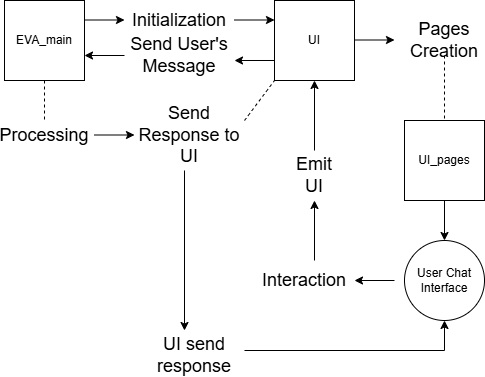

The diagram above was exported from draw.io. Its source (the exported page's mxGraphModel, read from the mxfile embedded in the PNG):
<mxGraphModel dx="1665" dy="745" grid="1" gridSize="10" guides="1" tooltips="1" connect="1" arrows="1" fold="1" page="1" pageScale="1" pageWidth="827" pageHeight="1169" math="0" shadow="0">
  <root>
    <mxCell id="0" />
    <mxCell id="1" parent="0" />
    <mxCell id="NiCmdFsj29PlDGNwhQzN-1" value="UI" style="whiteSpace=wrap;html=1;aspect=fixed;" vertex="1" parent="1">
      <mxGeometry x="290" width="80" height="80" as="geometry" />
    </mxCell>
    <mxCell id="NiCmdFsj29PlDGNwhQzN-2" value="UI_pages" style="whiteSpace=wrap;html=1;aspect=fixed;" vertex="1" parent="1">
      <mxGeometry x="420" y="120" width="80" height="80" as="geometry" />
    </mxCell>
    <mxCell id="NiCmdFsj29PlDGNwhQzN-3" value="EVA_main" style="whiteSpace=wrap;html=1;aspect=fixed;" vertex="1" parent="1">
      <mxGeometry x="20" width="80" height="80" as="geometry" />
    </mxCell>
    <mxCell id="NiCmdFsj29PlDGNwhQzN-4" value="" style="endArrow=classic;html=1;rounded=0;" edge="1" parent="1">
      <mxGeometry width="50" height="50" relative="1" as="geometry">
        <mxPoint x="370" y="39.5" as="sourcePoint" />
        <mxPoint x="410" y="39.5" as="targetPoint" />
      </mxGeometry>
    </mxCell>
    <mxCell id="NiCmdFsj29PlDGNwhQzN-5" value="" style="endArrow=classic;html=1;rounded=0;entryX=0.375;entryY=1;entryDx=0;entryDy=0;entryPerimeter=0;" edge="1" parent="1">
      <mxGeometry width="50" height="50" relative="1" as="geometry">
        <mxPoint x="330" y="150" as="sourcePoint" />
        <mxPoint x="330" y="80" as="targetPoint" />
      </mxGeometry>
    </mxCell>
    <mxCell id="NiCmdFsj29PlDGNwhQzN-6" value="" style="endArrow=classic;html=1;rounded=0;" edge="1" parent="1">
      <mxGeometry width="50" height="50" relative="1" as="geometry">
        <mxPoint x="410" y="280" as="sourcePoint" />
        <mxPoint x="370" y="280" as="targetPoint" />
      </mxGeometry>
    </mxCell>
    <mxCell id="NiCmdFsj29PlDGNwhQzN-7" value="" style="endArrow=classic;html=1;rounded=0;" edge="1" parent="1">
      <mxGeometry width="50" height="50" relative="1" as="geometry">
        <mxPoint x="330" y="260" as="sourcePoint" />
        <mxPoint x="330" y="200" as="targetPoint" />
      </mxGeometry>
    </mxCell>
    <mxCell id="NiCmdFsj29PlDGNwhQzN-8" value="" style="endArrow=classic;html=1;rounded=0;exitX=0;exitY=0.75;exitDx=0;exitDy=0;" edge="1" parent="1" source="NiCmdFsj29PlDGNwhQzN-1">
      <mxGeometry width="50" height="50" relative="1" as="geometry">
        <mxPoint x="20" y="510" as="sourcePoint" />
        <mxPoint x="250" y="60" as="targetPoint" />
      </mxGeometry>
    </mxCell>
    <mxCell id="NiCmdFsj29PlDGNwhQzN-9" value="" style="endArrow=classic;html=1;rounded=0;" edge="1" parent="1">
      <mxGeometry width="50" height="50" relative="1" as="geometry">
        <mxPoint x="140" y="55" as="sourcePoint" />
        <mxPoint x="100" y="55" as="targetPoint" />
      </mxGeometry>
    </mxCell>
    <mxCell id="NiCmdFsj29PlDGNwhQzN-10" value="" style="endArrow=classic;html=1;rounded=0;exitX=0.5;exitY=1;exitDx=0;exitDy=0;" edge="1" parent="1">
      <mxGeometry width="50" height="50" relative="1" as="geometry">
        <mxPoint x="460" y="200" as="sourcePoint" />
        <mxPoint x="460" y="240" as="targetPoint" />
      </mxGeometry>
    </mxCell>
    <mxCell id="NiCmdFsj29PlDGNwhQzN-11" value="" style="endArrow=classic;html=1;rounded=0;" edge="1" parent="1">
      <mxGeometry width="50" height="50" relative="1" as="geometry">
        <mxPoint x="250" y="19.5" as="sourcePoint" />
        <mxPoint x="290" y="19.5" as="targetPoint" />
      </mxGeometry>
    </mxCell>
    <mxCell id="NiCmdFsj29PlDGNwhQzN-12" value="" style="endArrow=classic;html=1;rounded=0;" edge="1" parent="1">
      <mxGeometry width="50" height="50" relative="1" as="geometry">
        <mxPoint x="100" y="19.5" as="sourcePoint" />
        <mxPoint x="140" y="19.5" as="targetPoint" />
      </mxGeometry>
    </mxCell>
    <mxCell id="NiCmdFsj29PlDGNwhQzN-13" value="&lt;font style=&quot;font-size: 18px;&quot;&gt;Initialization&lt;/font&gt;" style="text;html=1;align=center;verticalAlign=middle;whiteSpace=wrap;rounded=0;" vertex="1" parent="1">
      <mxGeometry x="150" width="90" height="40" as="geometry" />
    </mxCell>
    <mxCell id="NiCmdFsj29PlDGNwhQzN-14" value="&lt;span style=&quot;font-size: 18px;&quot;&gt;Pages&lt;br&gt;Creation&lt;/span&gt;" style="text;html=1;align=center;verticalAlign=middle;whiteSpace=wrap;rounded=0;" vertex="1" parent="1">
      <mxGeometry x="430" y="25" width="60" height="30" as="geometry" />
    </mxCell>
    <mxCell id="NiCmdFsj29PlDGNwhQzN-15" value="" style="endArrow=none;dashed=1;html=1;rounded=0;exitX=0.5;exitY=1;exitDx=0;exitDy=0;entryX=0.5;entryY=0;entryDx=0;entryDy=0;" edge="1" parent="1" source="NiCmdFsj29PlDGNwhQzN-14" target="NiCmdFsj29PlDGNwhQzN-2">
      <mxGeometry width="50" height="50" relative="1" as="geometry">
        <mxPoint x="410" y="390" as="sourcePoint" />
        <mxPoint x="460" y="340" as="targetPoint" />
      </mxGeometry>
    </mxCell>
    <mxCell id="NiCmdFsj29PlDGNwhQzN-16" value="User Chat&lt;br&gt;Interface" style="ellipse;whiteSpace=wrap;html=1;aspect=fixed;" vertex="1" parent="1">
      <mxGeometry x="420" y="240" width="80" height="80" as="geometry" />
    </mxCell>
    <mxCell id="NiCmdFsj29PlDGNwhQzN-17" value="&lt;font style=&quot;font-size: 18px;&quot;&gt;Interaction&lt;/font&gt;" style="text;html=1;align=center;verticalAlign=middle;whiteSpace=wrap;rounded=0;" vertex="1" parent="1">
      <mxGeometry x="290" y="265" width="60" height="30" as="geometry" />
    </mxCell>
    <mxCell id="NiCmdFsj29PlDGNwhQzN-18" value="&lt;font style=&quot;font-size: 18px;&quot;&gt;Emit&lt;br&gt;UI&lt;/font&gt;" style="text;html=1;align=center;verticalAlign=middle;whiteSpace=wrap;rounded=0;" vertex="1" parent="1">
      <mxGeometry x="300" y="160" width="60" height="30" as="geometry" />
    </mxCell>
    <mxCell id="NiCmdFsj29PlDGNwhQzN-21" value="" style="endArrow=classic;html=1;rounded=0;entryX=0.5;entryY=1;entryDx=0;entryDy=0;" edge="1" parent="1" target="NiCmdFsj29PlDGNwhQzN-16">
      <mxGeometry width="50" height="50" relative="1" as="geometry">
        <mxPoint x="260" y="350" as="sourcePoint" />
        <mxPoint x="50" y="380" as="targetPoint" />
        <Array as="points">
          <mxPoint x="460" y="350" />
        </Array>
      </mxGeometry>
    </mxCell>
    <mxCell id="NiCmdFsj29PlDGNwhQzN-22" value="" style="endArrow=classic;html=1;rounded=0;" edge="1" parent="1">
      <mxGeometry width="50" height="50" relative="1" as="geometry">
        <mxPoint x="110" y="134.5" as="sourcePoint" />
        <mxPoint x="150" y="134.5" as="targetPoint" />
      </mxGeometry>
    </mxCell>
    <mxCell id="NiCmdFsj29PlDGNwhQzN-23" value="" style="endArrow=classic;html=1;rounded=0;" edge="1" parent="1">
      <mxGeometry width="50" height="50" relative="1" as="geometry">
        <mxPoint x="200" y="170" as="sourcePoint" />
        <mxPoint x="200" y="330" as="targetPoint" />
      </mxGeometry>
    </mxCell>
    <mxCell id="NiCmdFsj29PlDGNwhQzN-24" value="" style="endArrow=none;dashed=1;html=1;rounded=0;exitX=0.5;exitY=1;exitDx=0;exitDy=0;" edge="1" parent="1" source="NiCmdFsj29PlDGNwhQzN-3">
      <mxGeometry width="50" height="50" relative="1" as="geometry">
        <mxPoint x="390" y="380" as="sourcePoint" />
        <mxPoint x="60" y="120" as="targetPoint" />
      </mxGeometry>
    </mxCell>
    <mxCell id="NiCmdFsj29PlDGNwhQzN-26" value="&lt;font style=&quot;font-size: 18px;&quot;&gt;Processing&lt;/font&gt;" style="text;html=1;align=center;verticalAlign=middle;whiteSpace=wrap;rounded=0;" vertex="1" parent="1">
      <mxGeometry x="30" y="120" width="60" height="30" as="geometry" />
    </mxCell>
    <mxCell id="NiCmdFsj29PlDGNwhQzN-27" value="&lt;font style=&quot;font-size: 18px;&quot;&gt;Send User's&lt;br&gt;Message&lt;/font&gt;" style="text;html=1;align=center;verticalAlign=middle;whiteSpace=wrap;rounded=0;" vertex="1" parent="1">
      <mxGeometry x="140" y="40" width="110" height="30" as="geometry" />
    </mxCell>
    <mxCell id="NiCmdFsj29PlDGNwhQzN-28" value="&lt;font style=&quot;font-size: 18px;&quot;&gt;Send Response to UI&lt;/font&gt;" style="text;html=1;align=center;verticalAlign=middle;whiteSpace=wrap;rounded=0;" vertex="1" parent="1">
      <mxGeometry x="150" y="120" width="110" height="30" as="geometry" />
    </mxCell>
    <mxCell id="NiCmdFsj29PlDGNwhQzN-30" value="" style="endArrow=none;dashed=1;html=1;rounded=0;exitX=1;exitY=0;exitDx=0;exitDy=0;entryX=0;entryY=1;entryDx=0;entryDy=0;" edge="1" parent="1" source="NiCmdFsj29PlDGNwhQzN-28" target="NiCmdFsj29PlDGNwhQzN-1">
      <mxGeometry width="50" height="50" relative="1" as="geometry">
        <mxPoint x="390" y="380" as="sourcePoint" />
        <mxPoint x="440" y="330" as="targetPoint" />
      </mxGeometry>
    </mxCell>
    <mxCell id="NiCmdFsj29PlDGNwhQzN-31" value="&lt;font style=&quot;font-size: 18px;&quot;&gt;UI send response&lt;/font&gt;" style="text;html=1;align=center;verticalAlign=middle;whiteSpace=wrap;rounded=0;" vertex="1" parent="1">
      <mxGeometry x="170" y="340" width="80" height="30" as="geometry" />
    </mxCell>
  </root>
</mxGraphModel>